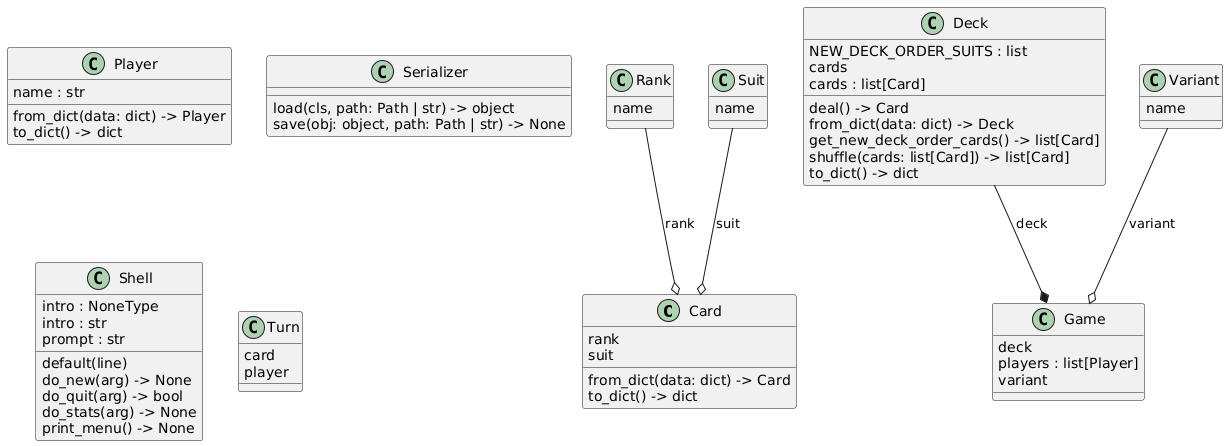

The diagram above was rendered by PlantUML. Its source (embedded in the PNG):
@startuml
set namespaceSeparator none
class "Card" as models.card.Card {
  rank
  suit
  from_dict(data: dict) -> Card
  to_dict() -> dict
}
class "Deck" as models.deck.Deck {
  NEW_DECK_ORDER_SUITS : list
  cards
  cards : list[Card]
  deal() -> Card
  from_dict(data: dict) -> Deck
  get_new_deck_order_cards() -> list[Card]
  shuffle(cards: list[Card]) -> list[Card]
  to_dict() -> dict
}
class "Game" as models.game.Game {
  deck
  players : list[Player]
  variant
}
class "Player" as models.player.Player {
  name : str
  from_dict(data: dict) -> Player
  to_dict() -> dict
}
class "Rank" as enums.rank.Rank {
  name
}
class "Serializer" as utils.serializer.Serializer {
  load(cls, path: Path | str) -> object
  save(obj: object, path: Path | str) -> None
}
class "Shell" as models.shell.Shell {
  intro : NoneType
  intro : str
  prompt : str
  default(line)
  do_new(arg) -> None
  do_quit(arg) -> bool
  do_stats(arg) -> None
  print_menu() -> None
}
class "Suit" as enums.suit.Suit {
  name
}
class "Turn" as models.turn.Turn {
  card
  player
}
class "Variant" as enums.variant.Variant {
  name
}
models.deck.Deck --* models.game.Game : deck
enums.rank.Rank --o models.card.Card : rank
enums.suit.Suit --o models.card.Card : suit
enums.variant.Variant --o models.game.Game : variant
@enduml